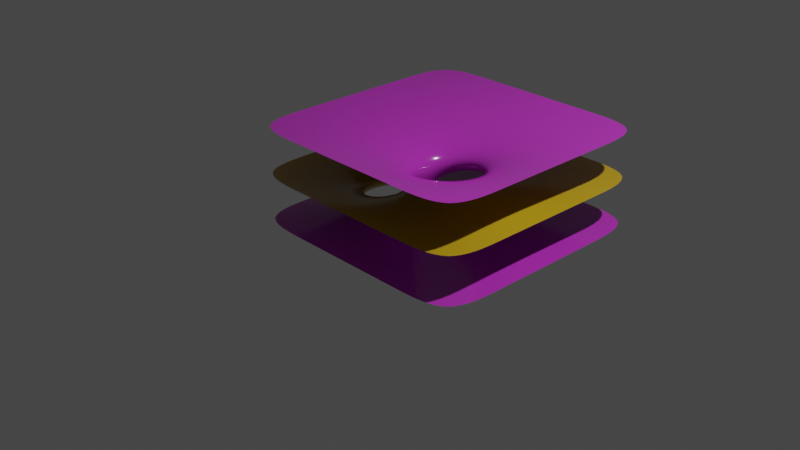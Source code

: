 # Source: beginner.blend  (saved by Blender 2.92.15; exported with 4.5.12 LTS)
import bpy
from mathutils import Matrix  # noqa: F401  (used for matrix-valued properties, if any)

bpy.ops.wm.read_factory_settings(use_empty=True)
scene = bpy.context.scene
scene.name = 'Scene'

# ---- collections
col_collection = bpy.data.collections.new('Collection'); scene.collection.children.link(col_collection)

# ---- materials (node trees are filled in below, after node groups)
mat_front_back = bpy.data.materials.new('front-back')
mat_front_back.use_transparent_shadow = False

# ---- material node trees
mat_front_back.use_nodes = True; mat_front_back.node_tree.nodes.clear()
_N = mat_front_back.node_tree.nodes; _L = mat_front_back.node_tree.links
n0 = _N.new('ShaderNodeOutputMaterial'); n0.name = 'Material Output'; n0.location = (340, 300)
n1 = _N.new('ShaderNodeBsdfPrincipled'); n1.name = 'Principled BSDF'; n1.location = (50, 300)
n1.distribution = 'GGX'
n1.subsurface_method = 'BURLEY'
n1.inputs[2].default_value = 0.1636
n1.inputs[3].default_value = 1.45
n1.inputs[27].default_value = (0.0, 0.0, 0.0, 1.0)
n1.inputs[28].default_value = 1.0
n2 = _N.new('ShaderNodeNewGeometry'); n2.name = 'Geometry'; n2.location = (-390, 242)
n3 = _N.new('ShaderNodeMix'); n3.name = 'Mix'; n3.location = (-170, 201)
n3.data_type = 'RGBA'
n3.inputs[6].default_value = (0.481, 0.03363, 0.5, 1.0)
n3.inputs[7].default_value = (0.5, 0.3078, 0.01262, 1.0)
_L.new(n1.outputs[0], n0.inputs[0])
_L.new(n3.outputs[2], n1.inputs[0])
_L.new(n2.outputs[6], n3.inputs[0])
n0.is_active_output = True

# ---- world
world_world = bpy.data.worlds.new('World'); scene.world = world_world
world_world.use_nodes = True; world_world.node_tree.nodes.clear()
_N = world_world.node_tree.nodes; _L = world_world.node_tree.links
n0 = _N.new('ShaderNodeOutputWorld'); n0.name = 'World Output'; n0.location = (300, 300)
n1 = _N.new('ShaderNodeBackground'); n1.name = 'Background'; n1.location = (10, 300)
n1.inputs[0].default_value = (0.05088, 0.05088, 0.05088, 1.0)
_L.new(n1.outputs[0], n0.inputs[0])
n0.is_active_output = True
world_world.color = (0.05088, 0.05088, 0.05088)
world_world.use_sun_shadow = False
world_world.sun_shadow_jitter_overblur = 0.0

# ---- cameras
cam_camera = bpy.data.cameras.new('Camera')
cam_camera.clip_end = 100.0
cam_camera.ortho_scale = 7.314

# ---- lights
light_light = bpy.data.lights.new('Light', 'POINT')
light_light.transmission_factor = 0.0
light_light.energy = 1000.0
light_light.shadow_soft_size = 0.1
light_light.shadow_maximum_resolution = 0.006
light_light.use_absolute_resolution = True

# ---- meshes
me_plane_001 = bpy.data.meshes.new('Plane.001')
me_plane_001.from_pydata([(-1.0, -1.0, 0.0), (-1.0, 1.0, 0.0), (-1.0, 0.3333, 0.0), (-1.0, -0.3333, 0.0), (-0.3333, -1.0, 0.0), (0.3333, -1.0, 0.0), (1.0, 0.3333, 0.0), (0.3333, -0.3333, 1.0), (-0.3333, 1.0, 0.0), (-0.3333, -0.3333, 0.0), (-0.3333, 0.3333, 0.0), (0.3333, -0.3333, 0.0), (0.3333, 0.3333, 0.0), (-1.0, -1.0, 0.5), (1.0, -1.0, 0.5), (-0.3333, 0.3333, 1.0), (-1.0, 0.3333, 0.5), (-1.0, -0.3333, 0.5), (-0.3333, -1.0, 0.5), (0.3333, -1.0, 0.5), (-0.3333, -0.3333, 1.0), (-0.3333, 1.0, 0.5), (-0.3333, -0.3333, 0.5), (-0.3333, 0.3333, 0.5), (0.3333, -0.3333, 0.5), (0.3333, 0.3333, 0.5), (1.667, -1.0, 0.0), (1.667, 1.0, 0.0), (1.0, -1.0, 0.0), (1.667, -0.3333, 0.0), (1.667, 0.3333, 0.0), (-0.3333, 1.0, 1.0), (1.0, -0.3333, 0.0), (1.667, -1.0, 0.5), (0.3333, -1.0, 1.0), (1.667, -0.3333, 0.5), (1.667, 0.3333, 0.5), (-0.3333, -1.0, 1.0), (1.0, -0.3333, 0.5), (1.0, 0.3333, 0.5), (-1.0, 1.667, -1.118e-08), (-1.0, -0.3333, 1.0), (1.0, 1.0, -1.118e-08), (0.3333, 1.667, -1.118e-08), (-0.3333, 1.667, -1.118e-08), (-1.0, 0.3333, 1.0), (0.3333, 1.0, -1.118e-08), (-1.0, 1.667, 0.5), (-1.0, 1.0, 0.5), (0.3333, 1.667, 0.5), (-0.3333, 1.667, 0.5), (1.0, -1.0, 1.0), (0.3333, 1.0, 0.5), (1.667, 1.667, -1.118e-08), (-1.0, -1.0, 1.0), (1.0, 1.667, -1.118e-08), (1.667, 1.667, 0.5), (1.667, 1.0, 0.5), (1.0, 1.667, 0.5), (1.0, 1.0, 0.5), (0.3333, 0.3333, 1.0), (1.667, -1.0, 1.0), (1.667, -0.3333, 1.0), (1.667, 0.3333, 1.0), (1.0, -0.3333, 1.0), (1.0, 0.3333, 1.0), (-1.0, 1.667, 1.0), (-1.0, 1.0, 1.0), (0.3333, 1.667, 1.0), (-0.3333, 1.667, 1.0), (0.3333, 1.0, 1.0), (1.667, 1.667, 1.0), (1.667, 1.0, 1.0), (1.0, 1.667, 1.0), (1.0, 1.0, 1.0)], [], [(12, 6, 42, 46), (2, 10, 8, 1), (10, 12, 46, 8), (0, 4, 9, 3), (3, 9, 10, 2), (4, 5, 11, 9), (25, 24, 11, 12), (5, 28, 32, 11), (11, 32, 6, 12), (25, 52, 59, 39), (16, 48, 21, 23), (23, 21, 52, 25), (13, 17, 22, 18), (17, 16, 23, 22), (18, 22, 24, 19), (23, 25, 12, 10), (19, 24, 38, 14), (24, 7, 64, 38), (24, 22, 9, 11), (22, 23, 10, 9), (6, 30, 27, 42), (28, 26, 29, 32), (32, 29, 30, 6), (39, 59, 57, 36), (14, 38, 35, 33), (38, 39, 36, 35), (46, 42, 55, 43), (1, 8, 44, 40), (8, 46, 43, 44), (52, 49, 58, 59), (48, 47, 50, 21), (21, 50, 49, 52), (42, 27, 53, 55), (59, 58, 56, 57), (60, 65, 74, 70), (45, 15, 31, 67), (15, 60, 70, 31), (54, 37, 20, 41), (41, 20, 15, 45), (37, 34, 7, 20), (34, 51, 64, 7), (25, 60, 7, 24), (65, 63, 72, 74), (51, 61, 62, 64), (64, 62, 63, 65), (70, 74, 73, 68), (67, 31, 69, 66), (31, 70, 68, 69), (74, 72, 71, 73), (15, 20, 7, 60), (38, 64, 65, 39), (39, 65, 60, 25)])
me_plane_001.polygons.foreach_set('use_smooth', [True] * 52)
_uv = me_plane_001.uv_layers.new(name='UVMap')
_uv.uv.foreach_set('vector', [0.6667, 0.6667, 1.0, 0.6667, 1.0, 1.0, 0.6667, 1.0, 0.0, 0.6667, 0.3333, 0.6667, 0.3333, 1.0, 0.0, 1.0, 0.3333, 0.6667, 0.6667, 0.6667, 0.6667, 1.0, 0.3333, 1.0, 0.0, 0.0, 0.3333, 0.0, 0.3333, 0.3333, 0.0, 0.3333, 0.0, 0.3333, 0.3333, 0.3333, 0.3333, 0.6667, 0.0, 0.6667, 0.3333, 0.0, 0.6667, 0.0, 0.6667, 0.3333, 0.3333, 0.3333, 0.6667, 0.6667, 0.6667, 0.3333, 0.6667, 0.3333, 0.6667, 0.6667, 0.6667, 0.0, 1.0, 0.0, 1.0, 0.3333, 0.6667, 0.3333, 0.6667, 0.3333, 1.0, 0.3333, 1.0, 0.6667, 0.6667, 0.6667, 0.6667, 0.6667, 0.6667, 1.0, 1.0, 1.0, 1.0, 0.6667, 0.0, 0.6667, 0.0, 1.0, 0.3333, 1.0, 0.3333, 0.6667, 0.3333, 0.6667, 0.3333, 1.0, 0.6667, 1.0, 0.6667, 0.6667, 0.0, 0.0, 0.0, 0.3333, 0.3333, 0.3333, 0.3333, 0.0, 0.0, 0.3333, 0.0, 0.6667, 0.3333, 0.6667, 0.3333, 0.3333, 0.3333, 0.0, 0.3333, 0.3333, 0.6667, 0.3333, 0.6667, 0.0, 0.3333, 0.6667, 0.6667, 0.6667, 0.6667, 0.6667, 0.3333, 0.6667, 0.6667, 0.0, 0.6667, 0.3333, 1.0, 0.3333, 1.0, 0.0, 0.6667, 0.3333, 0.6667, 0.3333, 1.0, 0.3333, 1.0, 0.3333, 0.6667, 0.3333, 0.3333, 0.3333, 0.3333, 0.3333, 0.6667, 0.3333, 0.3333, 0.3333, 0.3333, 0.6667, 0.3333, 0.6667, 0.3333, 0.3333, 0.6667, 0.6667, 1.0, 0.6667, 1.0, 1.0, 0.6667, 1.0, 0.6667, 0.0, 1.0, 0.0, 1.0, 0.3333, 0.6667, 0.3333, 0.6667, 0.3333, 1.0, 0.3333, 1.0, 0.6667, 0.6667, 0.6667, 0.6667, 0.6667, 0.6667, 1.0, 1.0, 1.0, 1.0, 0.6667, 0.6667, 0.0, 0.6667, 0.3333, 1.0, 0.3333, 1.0, 0.0, 0.6667, 0.3333, 0.6667, 0.6667, 1.0, 0.6667, 1.0, 0.3333, 0.6667, 0.6667, 1.0, 0.6667, 1.0, 1.0, 0.6667, 1.0, 0.0, 0.6667, 0.3333, 0.6667, 0.3333, 1.0, 0.0, 1.0, 0.3333, 0.6667, 0.6667, 0.6667, 0.6667, 1.0, 0.3333, 1.0, 0.6667, 0.6667, 0.6667, 1.0, 1.0, 1.0, 1.0, 0.6667, 0.0, 0.6667, 0.0, 1.0, 0.3333, 1.0, 0.3333, 0.6667, 0.3333, 0.6667, 0.3333, 1.0, 0.6667, 1.0, 0.6667, 0.6667, 0.6667, 0.6667, 1.0, 0.6667, 1.0, 1.0, 0.6667, 1.0, 0.6667, 0.6667, 0.6667, 1.0, 1.0, 1.0, 1.0, 0.6667, 0.6667, 0.6667, 1.0, 0.6667, 1.0, 1.0, 0.6667, 1.0, 0.0, 0.6667, 0.3333, 0.6667, 0.3333, 1.0, 0.0, 1.0, 0.3333, 0.6667, 0.6667, 0.6667, 0.6667, 1.0, 0.3333, 1.0, 0.0, 0.0, 0.3333, 0.0, 0.3333, 0.3333, 0.0, 0.3333, 0.0, 0.3333, 0.3333, 0.3333, 0.3333, 0.6667, 0.0, 0.6667, 0.3333, 0.0, 0.6667, 0.0, 0.6667, 0.3333, 0.3333, 0.3333, 0.6667, 0.0, 1.0, 0.0, 1.0, 0.3333, 0.6667, 0.3333, 0.6667, 0.6667, 0.6667, 0.6667, 0.6667, 0.3333, 0.6667, 0.3333, 0.6667, 0.6667, 1.0, 0.6667, 1.0, 1.0, 0.6667, 1.0, 0.6667, 0.0, 1.0, 0.0, 1.0, 0.3333, 0.6667, 0.3333, 0.6667, 0.3333, 1.0, 0.3333, 1.0, 0.6667, 0.6667, 0.6667, 0.6667, 0.6667, 1.0, 0.6667, 1.0, 1.0, 0.6667, 1.0, 0.0, 0.6667, 0.3333, 0.6667, 0.3333, 1.0, 0.0, 1.0, 0.3333, 0.6667, 0.6667, 0.6667, 0.6667, 1.0, 0.3333, 1.0, 0.6667, 0.6667, 1.0, 0.6667, 1.0, 1.0, 0.6667, 1.0, 0.3333, 0.6667, 0.3333, 0.3333, 0.6667, 0.3333, 0.6667, 0.6667, 0.6667, 0.3333, 0.6667, 0.3333, 0.6667, 0.6667, 0.6667, 0.6667, 1.0, 0.6667, 1.0, 0.6667, 0.6667, 0.6667, 0.6667, 0.6667])
me_plane_001.materials.append(mat_front_back)
me_plane_001.use_remesh_fix_poles = True
me_plane_001.use_remesh_preserve_attributes = False
me_plane_001.use_mirror_vertex_groups = False
me_plane_001.update()

# ---- objects
ob_light = bpy.data.objects.new('Light', light_light)
ob_camera = bpy.data.objects.new('Camera', cam_camera)
ob_plane = bpy.data.objects.new('Plane', me_plane_001)

# ---- transforms, parenting, visibility, modifiers, constraints
ob_light.location = (4.076, 1.005, 5.904)
ob_light.rotation_euler = (0.6503, 0.05522, 1.866)
ob_light.lock_rotations_4d = False
ob_light.empty_display_type = 'ARROWS'
ob_light.color = (0.0, 0.0, 0.0, 0.0)
ob_light.lineart.crease_threshold = 0.0
ob_camera.location = (7.359, -6.926, 4.958)
ob_camera.rotation_euler = (1.109, 0.0, 0.8149)
ob_camera.lock_rotations_4d = False
ob_camera.empty_display_type = 'ARROWS'
ob_camera.color = (0.0, 0.0, 0.0, 0.0)
ob_camera.display_type = 'WIRE'
ob_camera.lineart.crease_threshold = 0.0
ob_plane.location = (0.0, 0.0, 0.0)
ob_plane.lineart.crease_threshold = 0.0
_m = ob_plane.modifiers.new('Subdivision', 'SUBSURF')
_m.uv_smooth = 'PRESERVE_CORNERS'
_m.levels = 3
_m.render_levels = 3
_m = ob_plane.modifiers.new('CorrectiveSmooth', 'CORRECTIVE_SMOOTH')
_m.iterations = 1000
_m.use_only_smooth = True
_m.use_pin_boundary = True

# ---- collection membership
col_collection.objects.link(ob_light)
col_collection.objects.link(ob_camera)
col_collection.objects.link(ob_plane)

# ---- scene / render settings (as saved in the file)
scene.camera = ob_camera
scene.frame_start = 1; scene.frame_end = 250; scene.frame_set(1)
scene.render.engine = 'BLENDER_EEVEE_NEXT'
scene.cycles.use_denoising = False
scene.cycles.samples = 128
scene.cycles.sampling_pattern = 'TABULATED_SOBOL'
scene.cycles.use_adaptive_sampling = False
scene.cycles.use_light_tree = False
scene.eevee.use_gtao = True
scene.eevee.gtao_distance = 1.86
scene.view_settings.view_transform = 'Filmic'
bpy.context.view_layer.update()
